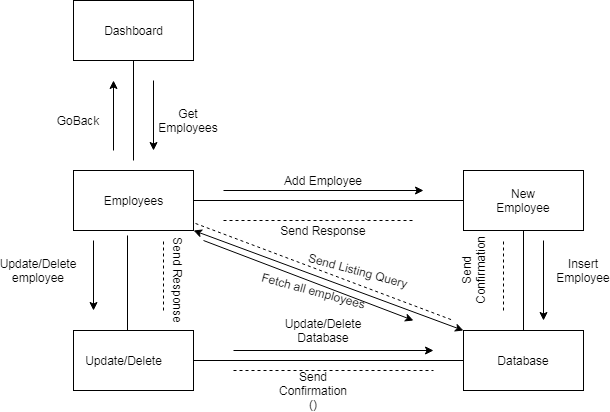

The diagram above was exported from draw.io. Its source (the exported page's mxGraphModel, read from the mxfile embedded in the PNG):
<mxGraphModel dx="942" dy="614" grid="1" gridSize="10" guides="1" tooltips="1" connect="1" arrows="1" fold="1" page="1" pageScale="1" pageWidth="850" pageHeight="1100" math="0" shadow="0">
  <root>
    <mxCell id="0" />
    <mxCell id="1" parent="0" />
    <mxCell id="SSvmaUARO6KgiwTTosiB-1" value="" style="rounded=0;whiteSpace=wrap;html=1;fillColor=#FFFFFF;" vertex="1" parent="1">
      <mxGeometry x="110" y="70" width="120" height="60" as="geometry" />
    </mxCell>
    <mxCell id="SSvmaUARO6KgiwTTosiB-2" value="Dashboard" style="text;html=1;resizable=0;autosize=1;align=center;verticalAlign=middle;points=[];fillColor=none;strokeColor=none;rounded=0;fontFamily=Helvetica;" vertex="1" parent="1">
      <mxGeometry x="135" y="90" width="70" height="20" as="geometry" />
    </mxCell>
    <mxCell id="SSvmaUARO6KgiwTTosiB-6" value="" style="endArrow=none;html=1;fontFamily=Helvetica;entryX=0.5;entryY=1;entryDx=0;entryDy=0;" edge="1" parent="1" target="SSvmaUARO6KgiwTTosiB-1">
      <mxGeometry width="50" height="50" relative="1" as="geometry">
        <mxPoint x="170" y="230" as="sourcePoint" />
        <mxPoint x="220" y="150" as="targetPoint" />
      </mxGeometry>
    </mxCell>
    <mxCell id="SSvmaUARO6KgiwTTosiB-7" value="" style="rounded=0;whiteSpace=wrap;html=1;fillColor=#FFFFFF;fontFamily=Helvetica;" vertex="1" parent="1">
      <mxGeometry x="110" y="240" width="120" height="60" as="geometry" />
    </mxCell>
    <mxCell id="SSvmaUARO6KgiwTTosiB-8" value="Employees" style="text;html=1;resizable=0;autosize=1;align=center;verticalAlign=middle;points=[];fillColor=none;strokeColor=none;rounded=0;fontFamily=Helvetica;" vertex="1" parent="1">
      <mxGeometry x="135" y="260" width="70" height="20" as="geometry" />
    </mxCell>
    <mxCell id="SSvmaUARO6KgiwTTosiB-9" style="edgeStyle=none;rounded=0;orthogonalLoop=1;jettySize=auto;html=1;entryX=0.5;entryY=0;entryDx=0;entryDy=0;fontFamily=Helvetica;" edge="1" parent="1" source="SSvmaUARO6KgiwTTosiB-7" target="SSvmaUARO6KgiwTTosiB-7">
      <mxGeometry relative="1" as="geometry" />
    </mxCell>
    <mxCell id="SSvmaUARO6KgiwTTosiB-10" value="" style="endArrow=none;html=1;fontFamily=Helvetica;entryX=0.45;entryY=1.083;entryDx=0;entryDy=0;entryPerimeter=0;" edge="1" parent="1" target="SSvmaUARO6KgiwTTosiB-7">
      <mxGeometry width="50" height="50" relative="1" as="geometry">
        <mxPoint x="164" y="400" as="sourcePoint" />
        <mxPoint x="450" y="290" as="targetPoint" />
      </mxGeometry>
    </mxCell>
    <mxCell id="SSvmaUARO6KgiwTTosiB-11" value="" style="rounded=0;whiteSpace=wrap;html=1;fillColor=#FFFFFF;fontFamily=Helvetica;" vertex="1" parent="1">
      <mxGeometry x="110" y="400" width="120" height="60" as="geometry" />
    </mxCell>
    <mxCell id="SSvmaUARO6KgiwTTosiB-12" value="Update/Delete" style="text;html=1;resizable=0;autosize=1;align=center;verticalAlign=middle;points=[];fillColor=none;strokeColor=none;rounded=0;fontFamily=Helvetica;" vertex="1" parent="1">
      <mxGeometry x="115" y="420" width="90" height="20" as="geometry" />
    </mxCell>
    <mxCell id="SSvmaUARO6KgiwTTosiB-13" value="" style="endArrow=none;html=1;fontFamily=Helvetica;exitX=1;exitY=0.5;exitDx=0;exitDy=0;" edge="1" parent="1" source="SSvmaUARO6KgiwTTosiB-11" target="SSvmaUARO6KgiwTTosiB-14">
      <mxGeometry width="50" height="50" relative="1" as="geometry">
        <mxPoint x="400" y="340" as="sourcePoint" />
        <mxPoint x="560" y="430" as="targetPoint" />
      </mxGeometry>
    </mxCell>
    <mxCell id="SSvmaUARO6KgiwTTosiB-14" value="" style="rounded=0;whiteSpace=wrap;html=1;" vertex="1" parent="1">
      <mxGeometry x="500" y="400" width="120" height="60" as="geometry" />
    </mxCell>
    <mxCell id="SSvmaUARO6KgiwTTosiB-15" value="Database" style="text;html=1;strokeColor=none;fillColor=none;align=center;verticalAlign=middle;whiteSpace=wrap;rounded=0;fontFamily=Helvetica;" vertex="1" parent="1">
      <mxGeometry x="540" y="420" width="40" height="20" as="geometry" />
    </mxCell>
    <mxCell id="SSvmaUARO6KgiwTTosiB-16" value="" style="endArrow=none;html=1;fontFamily=Helvetica;exitX=0.5;exitY=0;exitDx=0;exitDy=0;" edge="1" parent="1" source="SSvmaUARO6KgiwTTosiB-14" target="SSvmaUARO6KgiwTTosiB-17">
      <mxGeometry width="50" height="50" relative="1" as="geometry">
        <mxPoint x="400" y="340" as="sourcePoint" />
        <mxPoint x="560" y="290" as="targetPoint" />
      </mxGeometry>
    </mxCell>
    <mxCell id="SSvmaUARO6KgiwTTosiB-17" value="" style="rounded=0;whiteSpace=wrap;html=1;" vertex="1" parent="1">
      <mxGeometry x="500" y="240" width="120" height="60" as="geometry" />
    </mxCell>
    <mxCell id="SSvmaUARO6KgiwTTosiB-18" value="New Employee" style="text;html=1;strokeColor=none;fillColor=none;align=center;verticalAlign=middle;whiteSpace=wrap;rounded=0;fontFamily=Helvetica;" vertex="1" parent="1">
      <mxGeometry x="540" y="260" width="40" height="20" as="geometry" />
    </mxCell>
    <mxCell id="SSvmaUARO6KgiwTTosiB-19" value="" style="endArrow=none;html=1;fontFamily=Helvetica;exitX=1;exitY=0.5;exitDx=0;exitDy=0;entryX=0;entryY=0.5;entryDx=0;entryDy=0;" edge="1" parent="1" source="SSvmaUARO6KgiwTTosiB-7" target="SSvmaUARO6KgiwTTosiB-17">
      <mxGeometry width="50" height="50" relative="1" as="geometry">
        <mxPoint x="400" y="340" as="sourcePoint" />
        <mxPoint x="450" y="290" as="targetPoint" />
      </mxGeometry>
    </mxCell>
    <mxCell id="SSvmaUARO6KgiwTTosiB-20" value="" style="endArrow=classic;html=1;fontFamily=Helvetica;" edge="1" parent="1">
      <mxGeometry width="50" height="50" relative="1" as="geometry">
        <mxPoint x="130" y="310" as="sourcePoint" />
        <mxPoint x="130" y="380" as="targetPoint" />
      </mxGeometry>
    </mxCell>
    <mxCell id="SSvmaUARO6KgiwTTosiB-21" value="" style="endArrow=none;dashed=1;html=1;fontFamily=Helvetica;" edge="1" parent="1">
      <mxGeometry width="50" height="50" relative="1" as="geometry">
        <mxPoint x="200" y="380" as="sourcePoint" />
        <mxPoint x="200" y="310" as="targetPoint" />
      </mxGeometry>
    </mxCell>
    <mxCell id="SSvmaUARO6KgiwTTosiB-22" value="" style="endArrow=classic;html=1;fontFamily=Helvetica;" edge="1" parent="1">
      <mxGeometry width="50" height="50" relative="1" as="geometry">
        <mxPoint x="150" y="220" as="sourcePoint" />
        <mxPoint x="150" y="150" as="targetPoint" />
      </mxGeometry>
    </mxCell>
    <mxCell id="SSvmaUARO6KgiwTTosiB-23" value="" style="endArrow=classic;html=1;fontFamily=Helvetica;" edge="1" parent="1">
      <mxGeometry width="50" height="50" relative="1" as="geometry">
        <mxPoint x="190" y="150" as="sourcePoint" />
        <mxPoint x="190" y="220" as="targetPoint" />
      </mxGeometry>
    </mxCell>
    <mxCell id="SSvmaUARO6KgiwTTosiB-24" value="GoBack" style="text;html=1;strokeColor=none;fillColor=none;align=center;verticalAlign=middle;whiteSpace=wrap;rounded=0;fontFamily=Helvetica;" vertex="1" parent="1">
      <mxGeometry x="95" y="180" width="40" height="20" as="geometry" />
    </mxCell>
    <mxCell id="SSvmaUARO6KgiwTTosiB-25" value="Get Employees" style="text;html=1;strokeColor=none;fillColor=none;align=center;verticalAlign=middle;whiteSpace=wrap;rounded=0;fontFamily=Helvetica;" vertex="1" parent="1">
      <mxGeometry x="205" y="180" width="40" height="20" as="geometry" />
    </mxCell>
    <mxCell id="SSvmaUARO6KgiwTTosiB-26" value="Update/Delete employee" style="text;html=1;strokeColor=none;fillColor=none;align=center;verticalAlign=middle;whiteSpace=wrap;rounded=0;fontFamily=Helvetica;" vertex="1" parent="1">
      <mxGeometry x="55" y="330" width="40" height="20" as="geometry" />
    </mxCell>
    <mxCell id="SSvmaUARO6KgiwTTosiB-27" value="Send Response" style="text;html=1;strokeColor=none;fillColor=none;align=center;verticalAlign=middle;whiteSpace=wrap;rounded=0;fontFamily=Helvetica;rotation=90;" vertex="1" parent="1">
      <mxGeometry x="170" y="340" width="90" height="20" as="geometry" />
    </mxCell>
    <mxCell id="SSvmaUARO6KgiwTTosiB-28" value="" style="endArrow=classic;html=1;fontFamily=Helvetica;" edge="1" parent="1">
      <mxGeometry width="50" height="50" relative="1" as="geometry">
        <mxPoint x="270" y="420" as="sourcePoint" />
        <mxPoint x="470" y="420" as="targetPoint" />
      </mxGeometry>
    </mxCell>
    <mxCell id="SSvmaUARO6KgiwTTosiB-29" value="" style="endArrow=none;dashed=1;html=1;fontFamily=Helvetica;" edge="1" parent="1">
      <mxGeometry width="50" height="50" relative="1" as="geometry">
        <mxPoint x="270" y="440" as="sourcePoint" />
        <mxPoint x="470" y="440" as="targetPoint" />
      </mxGeometry>
    </mxCell>
    <mxCell id="SSvmaUARO6KgiwTTosiB-30" value="Update/Delete Database" style="text;html=1;strokeColor=none;fillColor=none;align=center;verticalAlign=middle;whiteSpace=wrap;rounded=0;fontFamily=Helvetica;" vertex="1" parent="1">
      <mxGeometry x="340" y="390" width="40" height="20" as="geometry" />
    </mxCell>
    <mxCell id="SSvmaUARO6KgiwTTosiB-31" value="Send Confirmation ()" style="text;html=1;strokeColor=none;fillColor=none;align=center;verticalAlign=middle;whiteSpace=wrap;rounded=0;fontFamily=Helvetica;" vertex="1" parent="1">
      <mxGeometry x="330" y="450" width="40" height="20" as="geometry" />
    </mxCell>
    <mxCell id="SSvmaUARO6KgiwTTosiB-32" value="" style="endArrow=classic;html=1;fontFamily=Helvetica;" edge="1" parent="1">
      <mxGeometry width="50" height="50" relative="1" as="geometry">
        <mxPoint x="580" y="310" as="sourcePoint" />
        <mxPoint x="580" y="390" as="targetPoint" />
      </mxGeometry>
    </mxCell>
    <mxCell id="SSvmaUARO6KgiwTTosiB-33" value="" style="endArrow=none;dashed=1;html=1;fontFamily=Helvetica;" edge="1" parent="1">
      <mxGeometry width="50" height="50" relative="1" as="geometry">
        <mxPoint x="540" y="380" as="sourcePoint" />
        <mxPoint x="540" y="310" as="targetPoint" />
      </mxGeometry>
    </mxCell>
    <mxCell id="SSvmaUARO6KgiwTTosiB-34" value="Insert Employee" style="text;html=1;strokeColor=none;fillColor=none;align=center;verticalAlign=middle;whiteSpace=wrap;rounded=0;fontFamily=Helvetica;" vertex="1" parent="1">
      <mxGeometry x="600" y="330" width="40" height="20" as="geometry" />
    </mxCell>
    <mxCell id="SSvmaUARO6KgiwTTosiB-35" value="Send Confirmation" style="text;html=1;strokeColor=none;fillColor=none;align=center;verticalAlign=middle;whiteSpace=wrap;rounded=0;fontFamily=Helvetica;rotation=-90;" vertex="1" parent="1">
      <mxGeometry x="490" y="330" width="40" height="20" as="geometry" />
    </mxCell>
    <mxCell id="SSvmaUARO6KgiwTTosiB-36" value="" style="endArrow=classic;html=1;fontFamily=Helvetica;" edge="1" parent="1">
      <mxGeometry width="50" height="50" relative="1" as="geometry">
        <mxPoint x="260" y="260" as="sourcePoint" />
        <mxPoint x="460" y="260" as="targetPoint" />
      </mxGeometry>
    </mxCell>
    <mxCell id="SSvmaUARO6KgiwTTosiB-37" value="" style="endArrow=none;dashed=1;html=1;fontFamily=Helvetica;" edge="1" parent="1">
      <mxGeometry width="50" height="50" relative="1" as="geometry">
        <mxPoint x="260" y="290" as="sourcePoint" />
        <mxPoint x="450" y="290" as="targetPoint" />
      </mxGeometry>
    </mxCell>
    <mxCell id="SSvmaUARO6KgiwTTosiB-38" value="Add Employee" style="text;html=1;strokeColor=none;fillColor=none;align=center;verticalAlign=middle;whiteSpace=wrap;rounded=0;fontFamily=Helvetica;" vertex="1" parent="1">
      <mxGeometry x="305" y="240" width="110" height="20" as="geometry" />
    </mxCell>
    <mxCell id="SSvmaUARO6KgiwTTosiB-43" value="Send Response" style="text;html=1;strokeColor=none;fillColor=none;align=center;verticalAlign=middle;whiteSpace=wrap;rounded=0;fontFamily=Helvetica;" vertex="1" parent="1">
      <mxGeometry x="305" y="290" width="110" height="20" as="geometry" />
    </mxCell>
    <mxCell id="SSvmaUARO6KgiwTTosiB-44" value="" style="endArrow=classic;startArrow=classic;html=1;fontFamily=Helvetica;exitX=1;exitY=1;exitDx=0;exitDy=0;entryX=0;entryY=0;entryDx=0;entryDy=0;" edge="1" parent="1" source="SSvmaUARO6KgiwTTosiB-7" target="SSvmaUARO6KgiwTTosiB-14">
      <mxGeometry width="50" height="50" relative="1" as="geometry">
        <mxPoint x="400" y="340" as="sourcePoint" />
        <mxPoint x="450" y="290" as="targetPoint" />
      </mxGeometry>
    </mxCell>
    <mxCell id="SSvmaUARO6KgiwTTosiB-45" value="" style="endArrow=none;dashed=1;html=1;fontFamily=Helvetica;exitX=1.017;exitY=0.883;exitDx=0;exitDy=0;exitPerimeter=0;" edge="1" parent="1" source="SSvmaUARO6KgiwTTosiB-7">
      <mxGeometry width="50" height="50" relative="1" as="geometry">
        <mxPoint x="240" y="300" as="sourcePoint" />
        <mxPoint x="490" y="390" as="targetPoint" />
      </mxGeometry>
    </mxCell>
    <mxCell id="SSvmaUARO6KgiwTTosiB-46" value="Send Listing Query" style="text;html=1;strokeColor=none;fillColor=none;align=center;verticalAlign=middle;whiteSpace=wrap;rounded=0;fontFamily=Helvetica;rotation=15;" vertex="1" parent="1">
      <mxGeometry x="330" y="330" width="130" height="20" as="geometry" />
    </mxCell>
    <mxCell id="SSvmaUARO6KgiwTTosiB-47" value="" style="endArrow=classic;html=1;fontFamily=Helvetica;" edge="1" parent="1">
      <mxGeometry width="50" height="50" relative="1" as="geometry">
        <mxPoint x="240" y="310" as="sourcePoint" />
        <mxPoint x="450" y="390" as="targetPoint" />
      </mxGeometry>
    </mxCell>
    <mxCell id="SSvmaUARO6KgiwTTosiB-49" value="Fetch all employees" style="text;html=1;strokeColor=none;fillColor=none;align=center;verticalAlign=middle;whiteSpace=wrap;rounded=0;fontFamily=Helvetica;rotation=15;" vertex="1" parent="1">
      <mxGeometry x="282.5" y="350" width="135" height="20" as="geometry" />
    </mxCell>
  </root>
</mxGraphModel>